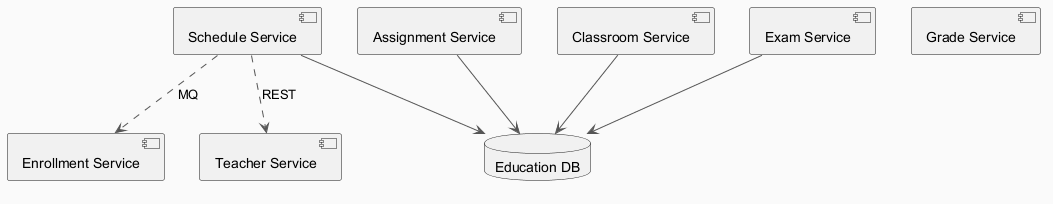

The diagram above was rendered by PlantUML. Its source (embedded in the PNG):
@startuml
skinparam backgroundColor #FAFAFA
skinparam classBackgroundColor #FFF3E0
skinparam classBorderColor #E65100
skinparam ArrowColor #555555
component "Schedule Service" as C_ScheduleService
component "Assignment Service" as C_AssignmentService
component "Classroom Service" as C_ClassroomService
component "Grade Service" as C_GradeService
component "Enrollment Service" as C_EnrollmentService
component "Exam Service" as C_ExamService
component "Teacher Service" as C_TeacherService
database "Education DB" as DB_education
C_ScheduleService --> DB_education
C_AssignmentService --> DB_education
C_ClassroomService --> DB_education
C_ExamService --> DB_education
C_ScheduleService ..> C_TeacherService : REST
C_ScheduleService ..> C_EnrollmentService : MQ
@enduml